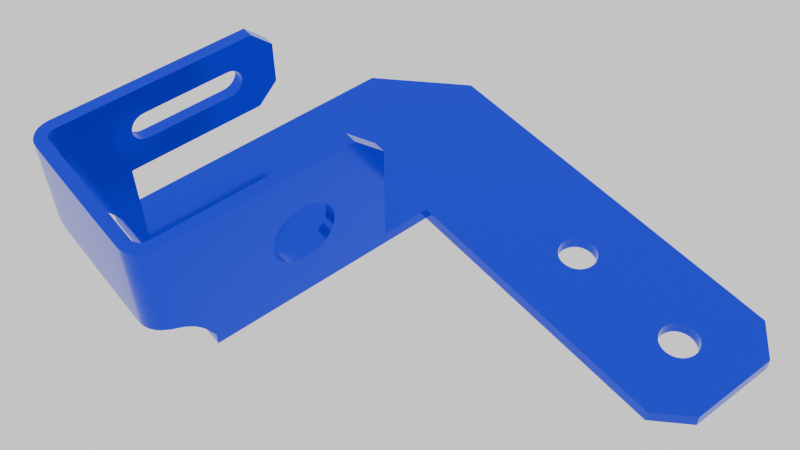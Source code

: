 # Source: cad_1_lowPoly_2.blend  (saved by Blender 4.5.87; exported with 4.5.12 LTS)
import bpy
from mathutils import Matrix  # noqa: F401  (used for matrix-valued properties, if any)

bpy.ops.wm.read_factory_settings(use_empty=True)
scene = bpy.context.scene
scene.name = 'Scene'

# ---- collections
col_collection = bpy.data.collections.new('Collection'); scene.collection.children.link(col_collection)

# ---- materials (node trees are filled in below, after node groups)
mat_material = bpy.data.materials.new('Material')

# ---- material node trees
mat_material.use_nodes = True; mat_material.node_tree.nodes.clear()
_N = mat_material.node_tree.nodes; _L = mat_material.node_tree.links
n0 = _N.new('ShaderNodeBsdfPrincipled'); n0.name = 'Principled BSDF'; n0.location = (-211, 152)
n0.inputs[0].default_value = (0.01376, 0.03196, 0.8001, 1.0)
n0.inputs[1].default_value = 0.9636
n0.inputs[2].default_value = 0.1364
n1 = _N.new('ShaderNodeOutputMaterial'); n1.name = 'Material Output'; n1.location = (189, 152)
_L.new(n0.outputs[0], n1.inputs[0])
n1.is_active_output = True

# ---- world
world_world = bpy.data.worlds.new('World'); scene.world = world_world
world_world.use_nodes = True; world_world.node_tree.nodes.clear()
_N = world_world.node_tree.nodes; _L = world_world.node_tree.links
n0 = _N.new('ShaderNodeOutputWorld'); n0.name = 'World Output'; n0.location = (200, 100)
n1 = _N.new('ShaderNodeBackground'); n1.name = 'Background'; n1.location = (-200, 100)
n1.inputs[0].default_value = (0.9573, 0.9573, 0.9573, 1.0)
_L.new(n1.outputs[0], n0.inputs[0])
n0.is_active_output = True
world_world.color = (0.05088, 0.05088, 0.05088)
world_world.sun_shadow_jitter_overblur = 0.0

# ---- cameras
cam_camera = bpy.data.cameras.new('Camera')
cam_camera.ortho_scale = 7.314

# ---- meshes
me_plane_004 = bpy.data.meshes.new('Plane.004')
me_plane_004.from_pydata([(73.0, -20.0, 5.006), (73.0, -55.0, 61.0), (73.0, -32.0, 61.0), (73.0, -108.0, 61.0), (73.0, -108.0, 20.42), (73.0, -101.1, 15.91), (73.0, -105.8, 19.49), (73.0, -94.5, 5.006), (73.0, -94.5, 5.006), (73.0, -97.51, 11.25), (73.0, -108.0, 41.53), (72.93, -108.0, 31.68), (73.0, -32.0, 5.006), (73.0, -108.0, 51.24), (73.0, -32.0, 41.53), (72.93, -32.0, 31.68), (73.0, -32.0, 51.09), (73.0, -20.0, 41.53), (72.93, -20.0, 31.68), (73.0, -20.0, 49.0), (73.0, -42.0, 31.0), (73.0, -42.44, 34.36), (73.0, -43.74, 37.5), (73.0, -45.81, 40.19), (73.0, -48.5, 42.26), (73.0, -51.64, 43.56), (73.0, -55.0, 44.0), (73.0, -58.36, 43.56), (73.0, -61.5, 42.26), (73.0, -64.19, 40.19), (73.0, -66.26, 37.5), (73.0, -67.56, 34.36), (73.0, -68.0, 31.0), (73.0, -67.56, 27.64), (73.0, -66.26, 24.5), (73.0, -64.19, 21.81), (73.0, -61.5, 19.74), (73.0, -58.36, 18.44), (73.0, -55.0, 18.0), (73.0, -51.64, 18.44), (73.0, -48.5, 19.74), (73.0, -45.81, 21.81), (73.0, -43.74, 24.5), (73.0, -42.44, 27.64), (73.0, -55.0, 51.24), (73.0, -55.0, 5.006), (68.0, -20.0, 5.0), (68.0, -55.0, 61.0), (68.0, -32.0, 61.0), (68.04, -107.3, 61.0), (68.03, -107.4, 20.4), (68.0, -101.1, 15.91), (68.0, -105.8, 19.49), (68.0, -94.5, 5.007), (68.0, -94.5, 5.006), (68.0, -97.51, 11.25), (68.04, -107.4, 41.54), (67.96, -107.4, 31.68), (68.0, -32.0, 5.004), (68.04, -107.3, 51.24), (68.0, -32.0, 41.54), (67.93, -32.01, 31.69), (68.0, -32.0, 51.09), (68.0, -20.0, 41.55), (67.93, -20.0, 31.69), (68.0, -20.0, 49.0), (68.0, -42.03, 31.01), (68.0, -42.46, 34.38), (68.0, -43.74, 37.5), (68.0, -45.81, 40.19), (68.0, -48.5, 42.26), (68.0, -51.64, 43.56), (68.0, -55.0, 44.0), (68.0, -58.36, 43.56), (68.0, -61.5, 42.26), (68.0, -64.19, 40.19), (68.0, -66.26, 37.5), (68.0, -67.55, 34.36), (68.0, -67.99, 31.0), (68.0, -67.55, 27.64), (68.0, -66.26, 24.5), (68.0, -64.19, 21.81), (68.0, -61.5, 19.74), (68.0, -58.36, 18.44), (68.0, -55.0, 18.0), (68.0, -51.64, 18.44), (68.0, -48.5, 19.74), (68.0, -45.81, 21.81), (68.0, -43.76, 24.49), (68.0, -42.47, 27.63), (68.0, -55.0, 51.24), (68.0, -55.0, 5.011), (73.0, 0.0, 0.0), (188.0, 0.0, 0.0), (200.0, 12.0, 0.0), (188.0, 60.0, 0.0), (200.0, 48.0, 0.0), (175.0, 37.5, 0.0), (173.1, 37.24, 0.0), (171.2, 36.5, 0.0), (169.7, 35.3, 0.0), (168.5, 33.75, 0.0), (167.8, 31.94, 0.0), (167.5, 30.0, 0.0), (167.8, 28.06, 0.0), (168.5, 26.25, 0.0), (169.7, 24.7, 0.0), (171.2, 23.5, 0.0), (173.1, 22.76, 0.0), (175.0, 22.5, 0.0), (176.9, 22.76, 0.0), (178.8, 23.5, 0.0), (180.3, 24.7, 0.0), (181.5, 26.25, 0.0), (182.2, 28.06, 0.0), (182.5, 30.0, 0.0), (182.2, 31.94, 0.0), (181.5, 33.75, 0.0), (180.3, 35.3, 0.0), (178.8, 36.5, 0.0), (176.9, 37.24, 0.0), (125.0, 37.5, 0.0), (123.1, 37.24, 0.0), (121.2, 36.5, 0.0), (119.7, 35.3, 0.0), (118.5, 33.75, 0.0), (117.8, 31.94, 0.0), (117.5, 30.0, 0.0), (117.8, 28.06, 0.0), (118.5, 26.25, 0.0), (119.7, 24.7, 0.0), (121.2, 23.5, 0.0), (123.1, 22.76, 0.0), (125.0, 22.5, 0.0), (126.9, 22.76, 0.0), (128.8, 23.5, 0.0), (130.3, 24.7, 0.0), (131.5, 26.25, 0.0), (132.2, 28.06, 0.0), (132.5, 30.0, 0.0), (132.2, 31.94, 0.0), (131.5, 33.75, 0.0), (130.3, 35.3, 0.0), (128.8, 36.5, 0.0), (126.9, 37.24, 0.0), (30.0, 60.0, 0.0), (0.0, 30.0, 0.0), (0.0, 0.0, 0.0), (73.0, -20.0, 0.0), (0.0, -85.06, 0.0), (175.0, 60.0, 0.0), (175.0, 0.0, 0.0), (124.0, 0.0, 0.0), (125.0, 60.0, 0.0), (150.0, 60.0, 0.0), (98.5, 60.0, 0.0), (98.5, 0.0, 0.0), (149.5, 0.0, 0.0), (98.5, 30.0, 0.0), (73.0, -94.5, 0.0), (0.0, -94.5, 0.0), (73.0, -32.0, 0.0), (5.0, -94.5, 0.0), (73.0, -55.0, 0.0), (0.0, -32.0, 0.0), (73.0, 0.0, 5.0), (188.0, 0.0, 5.0), (200.0, 12.0, 5.0), (188.0, 60.0, 5.0), (200.0, 48.0, 5.0), (175.0, 37.5, 5.0), (173.1, 37.24, 5.0), (171.2, 36.5, 5.0), (169.7, 35.3, 5.0), (168.5, 33.75, 5.0), (167.8, 31.94, 5.0), (167.5, 30.0, 5.0), (167.8, 28.06, 5.0), (168.5, 26.25, 5.0), (169.7, 24.7, 5.0), (171.2, 23.5, 5.0), (173.1, 22.76, 5.0), (175.0, 22.5, 5.0), (176.9, 22.76, 5.0), (178.8, 23.5, 5.0), (180.3, 24.7, 5.0), (181.5, 26.25, 5.0), (182.2, 28.06, 5.0), (182.5, 30.0, 5.0), (182.2, 31.94, 5.0), (181.5, 33.75, 5.0), (180.3, 35.3, 5.0), (178.8, 36.5, 5.0), (176.9, 37.24, 5.0), (125.0, 37.5, 5.0), (123.1, 37.24, 5.0), (121.2, 36.5, 5.0), (119.7, 35.3, 5.0), (118.5, 33.75, 5.0), (117.8, 31.94, 5.0), (117.5, 30.0, 5.0), (117.8, 28.06, 5.0), (118.5, 26.25, 5.0), (119.7, 24.7, 5.0), (121.2, 23.5, 5.0), (123.1, 22.76, 5.0), (125.0, 22.5, 5.0), (126.9, 22.76, 5.0), (128.8, 23.5, 5.0), (130.3, 24.7, 5.0), (131.5, 26.25, 5.0), (132.2, 28.06, 5.0), (132.5, 30.0, 5.0), (132.2, 31.94, 5.0), (131.5, 33.75, 5.0), (130.3, 35.3, 5.0), (128.8, 36.5, 5.0), (126.9, 37.24, 5.0), (30.0, 60.0, 5.0), (0.0, 30.0, 5.0), (0.0, 0.0, 5.0), (0.0, -85.06, 5.0), (175.0, 60.0, 5.0), (175.0, 0.0, 5.0), (124.0, 0.0, 5.0), (125.0, 60.0, 5.0), (150.0, 60.0, 5.0), (98.5, 60.0, 5.0), (98.5, 0.0, 5.0), (149.5, 0.0, 5.0), (98.5, 30.0, 5.0), (0.0, -94.5, 5.0), (0.0, -32.0, 5.0), (9.0, -116.6, 61.0), (6.671, -116.3, 61.0), (4.5, -115.4, 61.0), (2.636, -113.9, 61.0), (1.206, -112.1, 61.0), (0.3067, -109.9, 61.0), (0.0, -107.6, 61.0), (64.0, -117.0, 61.0), (66.33, -116.7, 61.0), (68.5, -115.8, 61.0), (70.36, -114.4, 61.0), (71.79, -112.5, 61.0), (72.69, -110.3, 61.0), (0.0, -107.6, 20.24), (0.3067, -109.9, 21.21), (1.206, -112.1, 21.85), (0.8342, -111.2, 21.73), (2.636, -113.9, 22.1), (4.5, -115.4, 22.29), (6.671, -116.3, 22.4), (9.0, -116.6, 22.44), (64.0, -117.0, 22.5), (66.33, -116.7, 22.46), (68.5, -115.8, 22.34), (70.36, -114.4, 22.15), (71.79, -112.5, 21.91), (72.34, -111.2, 21.73), (72.69, -110.3, 21.38), (72.69, -110.3, 31.68), (71.79, -112.5, 31.68), (71.79, -112.5, 41.45), (71.79, -112.5, 51.23), (70.36, -114.4, 31.86), (70.36, -114.4, 41.58), (70.36, -114.4, 51.29), (68.5, -115.8, 32.01), (68.5, -115.8, 41.67), (68.5, -115.8, 51.34), (66.33, -116.7, 32.09), (66.33, -116.7, 41.73), (66.33, -116.7, 51.36), (64.0, -117.0, 32.12), (64.0, -117.0, 41.75), (64.0, -117.0, 51.38), (9.0, -116.6, 32.08), (9.0, -116.6, 41.72), (9.0, -116.6, 51.36), (6.671, -116.3, 32.05), (6.671, -116.3, 41.7), (6.671, -116.3, 51.35), (4.5, -115.4, 31.96), (4.5, -115.4, 41.64), (4.5, -115.4, 51.32), (2.636, -113.9, 31.82), (2.636, -113.9, 41.55), (2.636, -113.9, 51.27), (1.206, -112.1, 31.64), (1.206, -112.1, 41.43), (1.206, -112.1, 51.21), (72.69, -110.3, 41.49), (72.69, -110.3, 51.23), (0.3067, -109.9, 31.53), (0.0, -107.6, 31.42), (0.0, -107.6, 41.21), (0.3067, -109.9, 41.32), (0.0, -107.6, 51.09), (0.3067, -109.9, 51.15), (0.0, -107.6, 26.0), (9.346, -111.6, 61.0), (7.965, -111.4, 61.0), (7.0, -111.0, 61.0), (6.172, -110.4, 61.0), (5.536, -109.6, 61.0), (5.136, -108.6, 61.0), (4.957, -106.9, 61.0), (63.69, -112.0, 61.0), (65.04, -111.9, 61.0), (66.0, -111.5, 61.0), (66.83, -110.8, 61.0), (67.46, -110.0, 61.0), (67.86, -109.0, 61.0), (4.957, -106.9, 20.24), (5.175, -108.8, 21.21), (5.559, -109.6, 21.85), (5.454, -109.3, 21.73), (6.199, -110.4, 22.1), (7.023, -111.1, 22.29), (7.978, -111.4, 22.4), (9.348, -111.6, 22.44), (63.69, -112.0, 22.5), (65.02, -111.9, 22.46), (65.98, -111.5, 22.34), (66.8, -110.9, 22.15), (67.44, -110.0, 21.91), (67.72, -109.3, 21.73), (67.81, -109.2, 21.37), (67.85, -109.1, 31.68), (67.46, -110.0, 31.68), (67.46, -110.0, 41.45), (67.46, -110.0, 51.23), (66.83, -110.8, 31.86), (66.83, -110.8, 41.58), (66.83, -110.8, 51.29), (66.0, -111.5, 32.01), (66.0, -111.5, 41.67), (66.0, -111.5, 51.34), (65.04, -111.9, 32.09), (65.04, -111.9, 41.73), (65.04, -111.9, 51.36), (63.69, -112.0, 32.12), (63.69, -112.0, 41.75), (63.69, -112.0, 51.38), (9.346, -111.6, 32.08), (9.346, -111.6, 41.72), (9.346, -111.6, 51.36), (7.965, -111.4, 32.05), (7.965, -111.4, 41.7), (7.965, -111.4, 51.35), (7.0, -111.0, 31.96), (7.0, -111.0, 41.64), (7.0, -111.0, 51.32), (6.172, -110.4, 31.82), (6.172, -110.4, 41.55), (6.172, -110.4, 51.27), (5.536, -109.6, 31.64), (5.536, -109.6, 41.43), (5.536, -109.6, 51.21), (67.86, -109.1, 41.5), (67.86, -109.0, 51.23), (5.136, -108.6, 31.53), (4.957, -106.9, 31.42), (4.957, -106.9, 41.21), (5.136, -108.6, 41.32), (4.957, -106.9, 51.09), (5.136, -108.6, 51.15), (4.957, -106.9, 26.0), (0.0, -51.7, 61.0), (0.0, -107.6, 61.0), (0.0, -107.6, 20.24), (0.0, -101.1, 15.91), (0.0, -105.8, 19.49), (0.0, -94.5, 0.0), (0.0, -97.51, 11.25), (0.0, -85.06, 51.09), (0.0, -107.6, 31.42), (0.0, -107.6, 41.21), (0.0, -107.6, 51.09), (-2.623e-07, -49.25, 37.5), (2.623e-07, -51.7, 49.5), (0.0, -51.7, 51.09), (0.0, -28.48, 51.09), (0.0, -28.48, 41.21), (0.0, -28.48, 31.42), (0.0, -20.0, 51.09), (0.0, -28.49, 61.0), (0.0, -20.0, 41.21), (0.0, -107.6, 26.0), (-2.623e-07, -58.0, 37.5), (0.0, -28.48, 26.0), (0.0, -20.0, 52.51), (0.0, -20.0, 34.48), (0.0, -34.5, 43.5), (6.788e-08, -34.7, 45.05), (1.311e-07, -35.3, 46.5), (1.855e-07, -36.26, 47.74), (2.271e-07, -37.5, 48.7), (2.533e-07, -38.95, 49.3), (2.623e-07, -40.5, 49.5), (0.0, -93.61, 26.0), (0.0, -66.75, 26.0), (0.0, -58.0, 26.0), (0.0, -49.25, 26.0), (0.0, -93.61, 61.0), (0.0, -66.75, 61.0), (-2.623e-07, -40.5, 37.5), (-2.533e-07, -38.95, 37.7), (-2.271e-07, -37.5, 38.3), (-1.855e-07, -36.26, 39.26), (-1.311e-07, -35.3, 40.5), (-6.788e-08, -34.7, 41.95), (0.0, -58.0, 61.0), (0.0, -93.61, 41.21), (0.0, -93.61, 31.42), (0.0, -93.61, 51.09), (0.0, -58.0, 51.09), (0.0, -66.75, 51.09), (2.623e-07, -75.5, 49.5), (2.533e-07, -77.05, 49.3), (2.271e-07, -78.5, 48.7), (1.855e-07, -79.74, 47.74), (1.311e-07, -80.7, 46.5), (6.788e-08, -81.3, 45.05), (0.0, -81.5, 43.5), (-6.788e-08, -81.3, 41.95), (-1.311e-07, -80.7, 40.5), (-1.855e-07, -79.74, 39.26), (-2.271e-07, -78.5, 38.3), (-2.533e-07, -77.05, 37.7), (-2.623e-07, -75.5, 37.5), (0.0, -66.75, 31.42), (0.0, -49.25, 31.42), (0.0, -58.0, 31.42), (2.623e-07, -66.75, 49.5), (-2.623e-07, -66.75, 37.5), (0.0, -85.06, 61.0), (8.012e-08, -85.06, 48.28), (0.0, -85.06, 31.42), (-9.674e-08, -85.06, 35.51), (-4.162e-08, -85.06, 41.66), (0.0, -85.06, 26.0), (5.0, -85.06, 5.0), (5.0, -51.7, 61.0), (5.0, -101.1, 15.91), (5.0, -105.8, 19.49), (5.0, -93.61, 5.0), (5.0, -97.51, 11.25), (5.0, -85.06, 51.09), (5.0, -49.25, 37.5), (5.0, -51.7, 49.5), (5.0, -51.7, 51.09), (5.0, -28.48, 51.09), (5.0, -28.48, 41.21), (5.0, -28.48, 31.42), (5.0, -20.0, 51.09), (5.0, -28.49, 61.0), (5.0, -20.0, 41.21), (68.0, -94.5, 0.0), (5.0, -58.0, 37.5), (5.0, -28.48, 26.0), (5.0, -20.0, 52.51), (5.0, -20.0, 34.48), (5.0, -34.5, 43.5), (5.0, -34.7, 45.05), (5.0, -35.3, 46.5), (5.0, -36.26, 47.74), (5.0, -37.5, 48.7), (5.0, -38.95, 49.3), (5.0, -40.5, 49.5), (5.0, -93.61, 26.0), (5.0, -66.75, 26.0), (5.0, -58.0, 26.0), (5.0, -49.25, 26.0), (5.0, -93.61, 61.0), (5.0, -66.75, 61.0), (5.0, -40.5, 37.5), (5.0, -38.95, 37.7), (5.0, -37.5, 38.3), (5.0, -36.26, 39.26), (5.0, -35.3, 40.5), (5.0, -34.7, 41.95), (5.0, -58.0, 61.0), (5.0, -93.61, 41.21), (5.0, -93.61, 31.42), (5.0, -93.61, 51.09), (5.0, -58.0, 51.09), (5.0, -66.75, 51.09), (5.0, -75.5, 49.5), (5.0, -77.05, 49.3), (5.0, -78.5, 48.7), (5.0, -79.74, 47.74), (5.0, -80.7, 46.5), (5.0, -81.3, 45.05), (5.0, -81.5, 43.5), (5.0, -81.3, 41.95), (5.0, -80.7, 40.5), (5.0, -79.74, 39.26), (5.0, -78.5, 38.3), (5.0, -77.05, 37.7), (5.0, -75.5, 37.5), (5.0, -66.75, 31.42), (5.0, -49.25, 31.42), (5.0, -58.0, 31.42), (5.0, -66.75, 49.5), (5.0, -66.75, 37.5), (5.0, -85.06, 61.0), (5.0, -85.06, 48.28), (5.0, -85.06, 31.42), (5.0, -85.06, 35.51), (5.0, -85.06, 41.66), (5.0, -85.06, 26.0), (0.0, -20.0, 5.0), (0.0, -20.0, 0.0), (68.0, 0.0, 5.0), (73.0, -19.53, 0.0), (0.0, -19.53, 0.0), (0.0, -19.53, 5.0), (73.0, -19.53, 5.005), (68.0, -19.53, 5.0), (73.0, -32.0, 6.812), (73.0, -20.0, 6.812), (68.0, -32.0, 6.811), (68.0, -20.0, 6.807), (0.0, -55.0, 0.0), (0.0, -55.0, 5.0), (0.0, -84.5, 5.0), (5.0, -55.0, 5.001), (5.0, -32.0, 5.0), (5.0, -20.0, 5.0), (5.0, -19.53, 5.0), (68.0, -85.06, 5.009), (73.0, -85.06, 5.006), (73.0, -85.06, 0.0), (0.0, -84.5, 0.0), (5.0, -84.5, 5.0), (68.0, -84.5, 5.009), (73.0, -84.5, 5.006), (73.0, -84.5, 0.0), (0.0, -84.8, 31.42), (0.0, -84.8, 26.0), (5.0, -84.8, 31.42), (5.0, -84.8, 26.0), (0.0, -0.8872, 0.0), (0.0, -0.8872, 5.0), (73.0, -0.8872, 0.0), (73.0, -0.8872, 5.0), (68.0, -0.8872, 5.0), (0.2271, -0.8872, 5.0), (31.79, 59.22, 0.0), (73.67, 0.0, 0.0), (31.79, 59.22, 5.0), (73.67, 0.0, 5.0)], [(162, 160), (83, 532)], [(26, 44, 13, 10, 31, 30, 29, 28, 27), (16, 2, 1, 44), (13, 44, 1, 3), (16, 14, 17, 19), (14, 15, 18, 17), (522, 18, 15, 521), (31, 10, 11, 4, 34, 33, 32), (8, 7, 36, 35, 34, 4, 6, 5, 9), (7, 533, 538, 45, 38, 37, 36), (20, 15, 14, 21), (23, 16, 44, 26, 25, 24), (38, 45, 12, 42, 41, 40, 39), (16, 19, 2), (42, 12, 521, 15, 20, 43), (21, 14, 16, 23, 22), (72, 73, 74, 75, 76, 77, 56, 59, 90), (62, 90, 47, 48), (59, 49, 47, 90), (62, 65, 63, 60), (60, 63, 64, 61), (524, 523, 61, 64), (77, 78, 79, 80, 50, 57, 56), (54, 55, 51, 52, 50, 80, 81, 82, 53), (53, 82, 83, 84, 91, 537, 532), (66, 67, 60, 61), (69, 70, 71, 72, 90, 62), (84, 85, 86, 87, 88, 58, 91), (62, 48, 65), (88, 89, 66, 61, 523, 58), (67, 68, 69, 62, 60), (7, 8, 54, 53), (6, 4, 50, 52), (5, 6, 52, 51), (9, 5, 51, 55), (8, 9, 55, 54), (1, 2, 48, 47), (17, 18, 64, 63), (19, 17, 63, 65), (522, 0, 46, 524), (20, 21, 67, 66), (21, 22, 68, 67), (22, 23, 69, 68), (23, 24, 70, 69), (24, 25, 71, 70), (25, 26, 72, 71), (26, 27, 73, 72), (27, 28, 74, 73), (28, 29, 75, 74), (29, 30, 76, 75), (30, 31, 77, 76), (31, 32, 78, 77), (32, 33, 79, 78), (33, 34, 80, 79), (34, 35, 81, 80), (35, 36, 82, 81), (36, 37, 83, 82), (37, 38, 84, 83), (38, 39, 85, 84), (39, 40, 86, 85), (40, 41, 87, 86), (41, 42, 88, 87), (42, 43, 89, 88), (43, 20, 66, 89), (3, 1, 47, 49), (2, 19, 65, 48), (146, 145, 92, 147), (145, 155, 158, 550), (155, 153, 121, 122, 123, 124, 125), (158, 155, 125, 126, 127), (156, 158, 127, 128, 129, 130), (156, 130, 131, 132, 133, 152), (152, 133, 134, 135, 136, 157), (106, 136, 137, 105), (105, 137, 138, 104), (104, 138, 139, 103), (103, 139, 140, 102), (102, 140, 141, 101), (101, 141, 142, 100), (142, 154, 100), (154, 142, 143, 144, 121, 153), (150, 97, 98, 99, 100, 154), (107, 157, 136, 106), (157, 107, 108, 109, 151), (151, 109, 110, 111, 93), (113, 114, 94, 93, 111, 112), (115, 116, 96, 94, 114), (118, 119, 95, 96, 116, 117), (120, 97, 150, 95, 119), (551, 550, 158, 156), (517, 514, 513, 518), (529, 232, 526, 528), (148, 161, 164, 514), (219, 220, 515), (218, 552, 230, 227), (227, 198, 197, 196, 195, 194, 225), (230, 200, 199, 198, 227), (228, 203, 202, 201, 200, 230), (228, 224, 206, 205, 204, 203), (224, 229, 209, 208, 207, 206), (179, 178, 210, 209), (178, 177, 211, 210), (177, 176, 212, 211), (176, 175, 213, 212), (175, 174, 214, 213), (174, 173, 215, 214), (215, 173, 226), (226, 225, 194, 217, 216, 215), (222, 226, 173, 172, 171, 170), (180, 179, 209, 229), (229, 223, 182, 181, 180), (223, 166, 184, 183, 182), (186, 185, 184, 166, 167, 187), (188, 187, 167, 169, 189), (191, 190, 189, 169, 168, 192), (193, 192, 168, 222, 170), (553, 228, 230, 552), (530, 513, 232, 529), (231, 221, 149, 374), (546, 92, 165, 547), (146, 147, 220, 219), (145, 146, 219, 218), (155, 145, 218, 227), (153, 155, 227, 225), (122, 121, 194, 195), (123, 122, 195, 196), (124, 123, 196, 197), (125, 124, 197, 198), (126, 125, 198, 199), (127, 126, 199, 200), (128, 127, 200, 201), (129, 128, 201, 202), (130, 129, 202, 203), (156, 152, 224, 228), (131, 130, 203, 204), (132, 131, 204, 205), (133, 132, 205, 206), (152, 157, 229, 224), (134, 133, 206, 207), (135, 134, 207, 208), (136, 135, 208, 209), (106, 105, 178, 179), (137, 136, 209, 210), (105, 104, 177, 178), (138, 137, 210, 211), (104, 103, 176, 177), (139, 138, 211, 212), (103, 102, 175, 176), (140, 139, 212, 213), (102, 101, 174, 175), (141, 140, 213, 214), (101, 100, 173, 174), (142, 141, 214, 215), (154, 153, 225, 226), (143, 142, 215, 216), (144, 143, 216, 217), (121, 144, 217, 194), (150, 154, 226, 222), (98, 97, 170, 171), (99, 98, 171, 172), (100, 99, 172, 173), (107, 106, 179, 180), (157, 151, 223, 229), (108, 107, 180, 181), (109, 108, 181, 182), (151, 93, 166, 223), (110, 109, 182, 183), (111, 110, 183, 184), (113, 112, 185, 186), (114, 113, 186, 187), (93, 94, 167, 166), (112, 111, 184, 185), (115, 114, 187, 188), (116, 115, 188, 189), (94, 96, 169, 167), (118, 117, 190, 191), (119, 118, 191, 192), (96, 95, 168, 169), (117, 116, 189, 190), (120, 119, 192, 193), (97, 120, 193, 170), (95, 150, 222, 168), (551, 156, 228, 553), (161, 148, 0, 12), (539, 163, 45, 538), (164, 525, 526, 232), (163, 161, 12, 45), (535, 149, 221, 527), (514, 164, 232, 513), (549, 220, 545), (46, 520, 531, 530), (161, 163, 525, 164), (238, 239, 298, 299), (237, 238, 299, 291), (289, 248, 250, 286), (285, 235, 236, 288), (282, 234, 235, 285), (279, 233, 234, 282), (276, 240, 233, 279), (273, 241, 240, 276), (270, 242, 241, 273), (267, 243, 242, 270), (264, 244, 243, 267), (260, 261, 262, 258, 259), (4, 11, 261, 260), (277, 278, 281, 280), (253, 277, 280, 252), (275, 276, 279, 278), (274, 275, 278, 277), (254, 274, 277, 253), (272, 273, 276, 275), (271, 272, 275, 274), (255, 271, 274, 254), (269, 270, 273, 272), (268, 269, 272, 271), (256, 268, 271, 255), (266, 267, 270, 269), (265, 266, 269, 268), (257, 265, 268, 256), (263, 264, 267, 266), (262, 263, 266, 265), (258, 262, 265, 257), (278, 279, 282, 281), (252, 280, 283, 251), (280, 281, 284, 283), (281, 282, 285, 284), (251, 283, 286, 250), (283, 284, 287, 286), (284, 285, 288, 287), (237, 291, 288, 236), (291, 290, 287, 288), (290, 289, 286, 287), (262, 261, 292, 263), (261, 11, 10, 292), (292, 10, 13, 293), (263, 292, 293, 264), (264, 293, 245, 244), (293, 13, 3, 245), (289, 294, 247, 249, 248), (294, 295, 300, 246, 247), (297, 296, 295, 294), (290, 297, 294, 289), (299, 298, 296, 297), (291, 299, 297, 290), (306, 367, 366, 307), (305, 359, 367, 306), (357, 354, 318, 316), (353, 356, 304, 303), (350, 353, 303, 302), (347, 350, 302, 301), (344, 347, 301, 308), (341, 344, 308, 309), (338, 341, 309, 310), (335, 338, 310, 311), (332, 335, 311, 312), (328, 327, 326, 330, 329), (50, 328, 329, 57), (345, 348, 349, 346), (321, 320, 348, 345), (343, 346, 347, 344), (342, 345, 346, 343), (322, 321, 345, 342), (340, 343, 344, 341), (339, 342, 343, 340), (323, 322, 342, 339), (337, 340, 341, 338), (336, 339, 340, 337), (324, 323, 339, 336), (334, 337, 338, 335), (333, 336, 337, 334), (325, 324, 336, 333), (331, 334, 335, 332), (330, 333, 334, 331), (326, 325, 333, 330), (346, 349, 350, 347), (320, 319, 351, 348), (348, 351, 352, 349), (349, 352, 353, 350), (319, 318, 354, 351), (351, 354, 355, 352), (352, 355, 356, 353), (305, 304, 356, 359), (359, 356, 355, 358), (358, 355, 354, 357), (330, 331, 360, 329), (329, 360, 56, 57), (360, 361, 59, 56), (331, 332, 361, 360), (332, 312, 313, 361), (361, 313, 49, 59), (357, 316, 317, 315, 362), (362, 315, 314, 368, 363), (365, 362, 363, 364), (358, 357, 362, 365), (367, 365, 364, 366), (359, 358, 365, 367), (239, 238, 306, 307), (247, 246, 314, 315), (238, 237, 305, 306), (249, 247, 315, 317), (248, 249, 317, 316), (237, 236, 304, 305), (250, 248, 316, 318), (251, 250, 318, 319), (236, 235, 303, 304), (252, 251, 319, 320), (235, 234, 302, 303), (253, 252, 320, 321), (234, 233, 301, 302), (254, 253, 321, 322), (233, 240, 308, 301), (255, 254, 322, 323), (240, 241, 309, 308), (256, 255, 323, 324), (241, 242, 310, 309), (257, 256, 324, 325), (242, 243, 311, 310), (258, 257, 325, 326), (243, 244, 312, 311), (260, 259, 327, 328), (244, 245, 313, 312), (259, 258, 326, 327), (4, 260, 328, 50), (245, 3, 49, 313), (314, 446, 445, 448, 447, 471, 368), (231, 375, 372, 373, 371, 389, 401), (405, 416, 379, 370), (380, 407, 408, 409, 385, 433), (440, 441, 426, 427, 428), (440, 439, 415), (376, 438, 416), (437, 376, 416, 405), (231, 401, 442, 221), (384, 385, 409, 410, 411), (383, 396, 397), (541, 540, 432, 402), (411, 412, 394, 395, 396, 383, 384), (384, 383, 386, 388), (369, 387, 383, 382), (404, 433, 385, 391), (386, 383, 387, 392), (384, 388, 393, 391, 385), (380, 433, 434, 390), (390, 434, 432, 436), (378, 379, 416, 414), (377, 378, 414, 415), (415, 414, 441, 440), (423, 424, 425, 426, 441, 438), (376, 418, 435, 419), (428, 429, 430, 431, 436, 432, 540, 439, 440), (369, 382, 417, 413), (413, 417, 418, 406), (406, 418, 376, 437), (403, 434, 433, 404), (402, 432, 434, 403), (415, 439, 442, 401), (377, 415, 401, 389), (438, 441, 414, 416), (382, 381, 435, 418, 417), (475, 307, 366, 486), (450, 503, 455, 479, 478, 477), (510, 498, 497, 496, 511), (510, 485, 509), (449, 486, 508), (507, 475, 486, 449), (447, 443, 512, 471), (454, 481, 480, 479, 455), (453, 452, 451, 470), (543, 472, 502, 542), (481, 454, 453, 466, 465, 464, 482), (454, 458, 456, 453), (444, 452, 453, 457), (474, 461, 455, 503), (456, 462, 457, 453), (454, 455, 461, 463, 458), (450, 460, 504, 503), (460, 506, 502, 504), (364, 484, 486, 366), (363, 485, 484, 364), (485, 510, 511, 484), (493, 508, 511, 496, 495, 494), (489, 505, 488, 449), (498, 510, 509, 542, 502, 506, 501, 500, 499), (444, 483, 487, 452), (483, 476, 488, 487), (476, 507, 449, 488), (473, 474, 503, 504), (472, 473, 504, 502), (485, 471, 512, 509), (363, 368, 471, 485), (508, 486, 484, 511), (452, 487, 488, 505, 451), (162, 447, 231, 374), (375, 231, 447, 448), (372, 375, 448, 445), (373, 372, 445, 446), (405, 370, 307, 475), (406, 437, 507, 476), (447, 162, 459, 54), (390, 436, 506, 460), (407, 380, 450, 477), (381, 400, 470, 451), (380, 390, 460, 450), (387, 369, 444, 457), (388, 386, 456, 458), (7, 53, 459, 159), (373, 446, 314, 371), (386, 392, 462, 456), (391, 393, 463, 461), (392, 387, 457, 462), (393, 388, 458, 463), (395, 394, 464, 465), (396, 395, 465, 466), (397, 396, 466, 467), (398, 397, 467, 468), (399, 398, 468, 469), (400, 399, 469, 470), (437, 405, 475, 507), (413, 406, 476, 483), (369, 413, 483, 444), (408, 407, 477, 478), (409, 408, 478, 479), (410, 409, 479, 480), (411, 410, 480, 481), (412, 411, 481, 482), (394, 412, 482, 464), (420, 419, 489, 490), (421, 420, 490, 491), (422, 421, 491, 492), (423, 422, 492, 493), (424, 423, 493, 494), (425, 424, 494, 495), (426, 425, 495, 496), (427, 426, 496, 497), (428, 427, 497, 498), (429, 428, 498, 499), (430, 429, 499, 500), (431, 430, 500, 501), (436, 431, 501, 506), (419, 435, 505, 489), (404, 391, 461, 474), (403, 404, 474, 473), (402, 403, 473, 472), (541, 402, 472, 543), (221, 442, 512, 443), (435, 381, 451, 505), (517, 516, 148, 514), (547, 165, 515, 548), (218, 219, 515, 165), (0, 519, 520, 46), (544, 546, 516, 517), (530, 531, 518, 513), (148, 516, 519, 0), (544, 517, 518, 545), (18, 522, 524, 64), (46, 58, 523, 524), (0, 522, 521, 12), (548, 515, 220, 549), (46, 530, 529, 58), (58, 529, 528, 91), (527, 536, 528, 526), (447, 54, 532, 443), (536, 443, 532, 537), (159, 534, 533, 7), (535, 525, 163, 539), (159, 459, 162), (162, 374, 149, 534, 159), (149, 535, 539, 534), (528, 536, 537, 91), (221, 443, 536, 527), (525, 535, 527, 526), (534, 539, 538, 533), (442, 541, 543, 512), (512, 543, 542, 509), (442, 439, 540, 541), (423, 438, 376, 422), (422, 376, 421), (421, 376, 420), (420, 376, 419), (493, 492, 449, 508), (492, 491, 449), (491, 490, 449), (490, 489, 449), (453, 468, 467), (466, 453, 467), (468, 453, 469), (469, 453, 470), (383, 398, 399), (398, 383, 397), (383, 399, 400), (382, 383, 400, 381), (520, 548, 549, 531), (147, 544, 545, 220), (147, 92, 546, 544), (519, 547, 548, 520), (531, 549, 545, 518), (516, 546, 547, 519), (92, 551, 553, 165), (165, 553, 552, 218), (92, 145, 550, 551)])
_uv = me_plane_004.uv_layers.new(name='UVMap')
_uv.uv.foreach_set('vector', [0.0, 0.0, 0.0, 0.0, 0.0, 0.0, 0.0, 0.0, 0.0, 0.0, 0.0, 0.0, 0.0, 0.0, 0.0, 0.0, 0.0, 0.0, 0.0, 0.0, 0.0, 0.0, 0.0, 0.0, 0.0, 0.0, 0.0, 0.0, 0.0, 0.0, 0.0, 0.0, 0.0, 0.0, 0.0, 0.0, 0.0, 0.0, 0.0, 0.0, 0.0, 0.0, 0.0, 0.0, 0.0, 0.0, 0.0, 0.0, 0.0, 0.0, 0.0, 0.0, 0.0, 0.0, 0.0, 0.0, 0.0, 0.0, 0.0, 0.0, 0.0, 0.0, 0.0, 0.0, 0.0, 0.0, 0.0, 0.0, 0.0, 0.0, 0.0, 0.0, 0.0, 0.0, 0.0, 0.0, 0.0, 0.0, 0.0, 0.0, 0.0, 0.0, 0.0, 0.0, 0.0, 0.0, 0.0, 0.0, 0.0, 0.0, 0.0, 0.0, 0.0, 0.0, 0.0, 0.0, 0.0, 0.0, 0.0, 0.0, 0.0, 0.0, 0.0, 0.0, 0.0, 0.0, 0.0, 0.0, 0.0, 0.0, 0.0, 0.0, 0.0, 0.0, 0.0, 0.0, 0.0, 0.0, 0.0, 0.0, 0.0, 0.0, 0.0, 0.0, 0.0, 0.0, 0.0, 0.0, 0.0, 0.0, 0.0, 0.0, 0.0, 0.0, 0.0, 0.0, 0.0, 0.0, 0.0, 0.0, 0.0, 0.0, 0.0, 0.0, 0.0, 0.0, 0.0, 0.0, 0.0, 0.0, 0.0, 0.0, 0.0, 0.0, 0.0, 0.0, 0.0, 0.0, 0.0, 0.0, 0.0, 0.0, 0.0, 0.0, 0.0, 0.0, 0.0, 0.0, 0.0, 0.0, 0.0, 0.0, 0.0, 0.0, 0.0, 0.0, 0.0, 0.0, 0.0, 0.0, 0.0, 0.0, 0.0, 0.0, 0.0, 0.0, 0.0, 0.0, 0.0, 0.0, 0.0, 0.0, 0.0, 0.0, 0.0, 0.0, 0.0, 0.0, 0.0, 0.0, 0.0, 0.0, 0.0, 0.0, 0.0, 0.0, 0.0, 0.0, 0.0, 0.0, 0.0, 0.0, 0.0, 0.0, 0.0, 0.0, 0.0, 0.0, 0.0, 0.0, 0.0, 0.0, 0.0, 0.0, 0.0, 0.0, 0.0, 0.0, 0.0, 0.0, 0.0, 0.0, 0.0, 0.0, 0.0, 0.0, 0.0, 0.0, 0.0, 0.0, 0.0, 0.0, 0.0, 0.0, 0.0, 0.0, 0.0, 0.0, 0.0, 0.0, 0.0, 0.0, 0.0, 0.0, 0.0, 0.0, 0.0, 0.0, 0.0, 0.0, 0.0, 0.0, 0.0, 0.0, 0.0, 0.0, 0.0, 0.0, 0.0, 0.0, 0.0, 0.0, 0.0, 0.0, 0.0, 0.0, 0.0, 0.0, 0.0, 0.0, 0.0, 0.0, 0.0, 0.0, 0.0, 0.0, 0.0, 0.0, 0.0, 0.0, 0.0, 0.0, 0.0, 0.0, 0.0, 0.0, 0.0, 0.0, 0.0, 0.0, 0.0, 0.0, 0.0, 0.0, 0.0, 0.0, 0.0, 0.0, 0.0, 0.0, 0.0, 0.0, 0.0, 0.0, 0.0, 0.0, 0.0, 0.0, 0.0, 0.0, 0.0, 0.0, 0.0, 0.0, 0.0, 0.0, 0.0, 0.0, 0.0, 0.0, 0.0, 0.0, 0.0, 0.0, 0.0, 0.0, 0.0, 0.0, 0.0, 0.0, 0.0, 0.0, 0.0, 0.0, 0.0, 0.0, 0.0, 0.0, 0.0, 0.0, 0.0, 0.0, 0.0, 0.0, 0.0, 0.0, 0.0, 0.0, 0.0, 0.0, 0.0, 0.0, 0.0, 0.0, 0.0, 0.0, 0.0, 0.0, 0.0, 0.0, 0.0, 0.0, 0.0, 0.0, 0.0, 0.0, 0.0, 0.0, 0.0, 0.0, 0.0, 0.0, 0.0, 0.0, 0.0, 0.0, 0.0, 0.0, 0.0, 0.0, 0.0, 0.0, 0.0, 0.0, 0.0, 0.0, 0.0, 0.0, 0.0, 0.0, 0.0, 0.0, 0.0, 0.0, 0.0, 0.0, 0.0, 0.0, 0.0, 0.0, 0.0, 0.0, 0.0, 0.0, 0.0, 0.0, 0.0, 0.0, 0.0, 0.0, 0.0, 0.0, 0.0, 0.0, 0.0, 0.0, 0.0, 0.0, 0.0, 0.0, 0.0, 0.0, 0.0, 0.0, 0.0, 0.0, 0.0, 0.0, 0.0, 0.0, 0.0, 0.0, 0.0, 0.0, 0.0, 0.0, 0.0, 0.0, 0.0, 0.0, 0.0, 0.0, 0.0, 0.0, 0.0, 0.0, 0.0, 0.0, 0.0, 0.0, 0.0, 0.0, 0.0, 0.0, 0.0, 0.0, 0.0, 0.0, 0.0, 0.0, 0.0, 0.0, 0.0, 0.0, 0.0, 0.0, 0.0, 0.0, 0.0, 0.0, 0.0, 0.0, 0.0, 0.0, 0.0, 0.0, 0.0, 0.0, 0.0, 0.0, 0.0, 0.0, 0.0, 0.0, 0.0, 0.0, 0.0, 0.0, 0.0, 0.0, 0.0, 0.0, 0.0, 0.0, 0.0, 0.0, 0.0, 0.0, 0.0, 0.0, 0.0, 0.0, 0.0, 0.0, 0.0, 0.0, 0.0, 0.0, 0.0, 0.0, 0.0, 0.0, 0.0, 0.0, 0.0, 0.0, 0.0, 0.0, 0.0, 0.0, 0.0, 0.0, 0.0, 0.0, 0.0, 0.0, 0.0, 0.0, 0.0, 0.0, 0.0, 0.0, 0.0, 0.0, 0.0, 0.0, 0.0, 0.0, 0.0, 0.0, 0.0, 0.0, 0.0, 0.0, 0.0, 0.0, 0.0, 0.0, 0.0, 0.0, 0.0, 0.0, 0.0, 0.0, 0.0, 0.0, 0.0, 0.0, 0.0, 0.0, 0.0, 0.0, 0.0, 0.0, 0.0, 0.0, 0.0, 0.0, 0.0, 0.0, 0.0, 0.0, 0.0, 0.0, 0.0, 0.0, 0.0, 0.0, 0.0, 0.0, 0.0, 0.0, 0.0, 0.0, 0.0, 0.0, 0.0, 0.0, 0.0, 0.0, 0.0, 0.0, 0.0, 0.0, 0.0, 0.0, 0.0, 0.0, 0.0, 0.0, 0.0, 0.0, 0.0, 0.0, 0.0, 0.0, 0.0, 0.0, 0.0, 0.0, 0.0, 0.0, 0.0, 0.0, 0.0, 0.0, 0.0, 0.0, 0.0, 0.0, 0.0, 0.0, 0.0, 0.0, 0.0, 0.0, 0.0, 0.0, 0.0, 0.0, 0.0, 0.0, 0.0, 0.0, 0.0, 0.0, 0.0, 0.0, 0.0, 0.0, 0.0, 0.0, 0.0, 0.0, 0.0, 0.0, 0.0, 0.0, 0.0, 0.0, 0.0, 0.0, 0.0, 0.0, 0.0, 0.0, 0.0, 0.0, 0.0, 0.0, 0.0, 0.0, 0.0, 0.0, 0.0, 0.0, 0.0, 0.0, 0.0, 0.0, 0.0, 0.0, 0.0, 0.0, 0.0, 0.0, 0.0, 0.0, 0.0, 0.0, 0.0, 0.0, 0.0, 0.0, 0.0, 0.0, 0.0, 0.0, 0.0, 0.0, 0.0, 0.0, 0.0, 0.0, 0.0, 0.0, 0.0, 0.0, 0.0, 0.0, 0.0, 0.0, 0.0, 0.0, 0.0, 0.0, 0.0, 0.0, 0.0, 0.0, 0.0, 0.0, 0.0, 0.0, 0.0, 0.0, 0.0, 0.0, 0.0, 0.0, 0.0, 0.0, 0.0, 0.0, 0.0, 0.0, 0.0, 0.0, 0.0, 0.0, 0.0, 0.0, 0.0, 0.0, 0.0, 0.0, 0.0, 0.0, 0.0, 0.0, 0.0, 0.0, 0.0, 0.0, 0.0, 0.0, 0.0, 0.0, 0.0, 0.0, 0.0, 0.0, 0.0, 0.0, 0.0, 0.0, 0.0, 0.0, 0.0, 0.0, 0.0, 0.0, 0.0, 0.0, 0.0, 0.0, 0.0, 0.0, 0.0, 0.0, 0.0, 0.0, 0.0, 0.0, 0.0, 0.0, 0.0, 0.0, 0.0, 0.0, 0.0, 0.0, 0.0, 0.0, 0.0, 0.0, 0.0, 0.0, 0.0, 0.0, 0.0, 0.0, 0.0, 0.0, 0.0, 0.0, 0.0, 0.0, 0.0, 0.0, 0.0, 0.0, 0.0, 0.0, 0.0, 0.0, 0.0, 0.0, 0.0, 0.0, 0.0, 0.0, 0.0, 0.0, 0.0, 0.0, 0.0, 0.0, 0.0, 0.0, 0.0, 0.0, 0.0, 0.0, 0.0, 0.0, 0.0, 0.0, 0.0, 0.0, 0.0, 0.0, 0.0, 0.0, 0.0, 0.0, 0.0, 0.0, 0.0, 0.0, 0.0, 0.0, 0.0, 0.0, 0.0, 0.0, 0.0, 0.0, 0.0, 0.0, 0.0, 0.0, 0.0, 0.0, 0.0, 0.0, 0.0, 0.0, 0.0, 0.0, 0.0, 0.0, 0.0, 0.0, 0.0, 0.0, 0.0, 0.0, 0.0, 0.0, 0.0, 0.0, 0.0, 0.0, 0.0, 0.0, 0.0, 0.0, 0.0, 0.0, 0.0, 0.0, 0.0, 0.0, 0.0, 0.0, 0.0, 0.0, 0.0, 0.0, 0.0, 0.0, 0.0, 0.0, 0.0, 0.0, 0.0, 0.0, 0.0, 0.0, 0.0, 0.0, 0.0, 0.0, 0.0, 0.0, 0.0, 0.0, 0.0, 0.0, 0.0, 0.0, 0.0, 0.0, 0.0, 0.0, 0.0, 0.0, 0.0, 0.0, 0.0, 0.0, 0.0, 0.0, 0.0, 0.0, 0.0, 0.0, 0.0, 0.0, 0.0, 0.0, 0.0, 0.0, 0.0, 0.0, 0.0, 0.0, 0.0, 0.0, 0.0, 0.0, 0.0, 0.0, 0.0, 0.0, 0.0, 0.0, 0.0, 0.0, 0.0, 0.0, 0.0, 0.0, 0.0, 0.0, 0.0, 0.0, 0.0, 0.0, 0.0, 0.0, 0.0, 0.0, 0.0, 0.0, 0.0, 0.0, 0.0, 0.0, 0.0, 0.0, 0.0, 0.0, 0.0, 0.0, 0.0, 0.0, 0.0, 0.0, 0.0, 0.0, 0.0, 0.0, 0.0, 0.0, 0.0, 0.0, 0.0, 0.0, 0.0, 0.0, 0.0, 0.0, 0.0, 0.0, 0.0, 0.0, 0.0, 0.0, 0.0, 0.0, 0.0, 0.0, 0.0, 0.0, 0.0, 0.0, 0.0, 0.0, 0.0, 0.0, 0.0, 0.0, 0.0, 0.0, 0.0, 0.0, 0.0, 0.0, 0.0, 0.0, 0.0, 0.0, 0.0, 0.0, 0.0, 0.0, 0.0, 0.0, 0.0, 0.0, 0.0, 0.0, 0.0, 0.0, 0.0, 0.0, 0.0, 0.0, 0.0, 0.0, 0.0, 0.0, 0.0, 0.0, 0.0, 0.0, 0.0, 0.0, 0.0, 0.0, 0.0, 0.0, 0.0, 0.0, 0.0, 0.0, 0.0, 0.0, 0.0, 0.0, 0.0, 0.0, 0.0, 0.0, 0.0, 0.0, 0.0, 0.0, 0.0, 0.0, 0.0, 0.0, 0.0, 0.0, 0.0, 0.0, 0.0, 0.0, 0.0, 0.0, 0.0, 0.0, 0.0, 0.0, 0.0, 0.0, 0.0, 0.0, 0.0, 0.0, 0.0, 0.0, 0.0, 0.0, 0.0, 0.0, 0.0, 0.0, 0.0, 0.0, 0.0, 0.0, 0.0, 0.0, 0.0, 0.0, 0.0, 0.0, 0.0, 0.0, 0.0, 0.0, 0.0, 0.0, 0.0, 0.0, 0.0, 0.0, 0.0, 0.0, 0.0, 0.0, 0.0, 0.0, 0.0, 0.0, 0.0, 0.0, 0.0, 0.0, 0.0, 0.0, 0.0, 0.0, 0.0, 0.0, 0.0, 0.0, 0.0, 0.0, 0.0, 0.0, 0.0, 0.0, 0.0, 0.0, 0.0, 0.0, 0.0, 0.0, 0.0, 0.0, 0.0, 0.0, 0.0, 0.0, 0.0, 0.0, 0.0, 0.0, 0.0, 0.0, 0.0, 0.0, 0.0, 0.0, 0.0, 0.0, 0.0, 0.0, 0.0, 0.0, 0.0, 0.0, 0.0, 0.0, 0.0, 0.0, 0.0, 0.0, 0.0, 0.0, 0.0, 0.0, 0.0, 0.0, 0.0, 0.0, 0.0, 0.0, 0.0, 0.0, 0.0, 0.0, 0.0, 0.0, 0.0, 0.0, 0.0, 0.0, 0.0, 0.0, 0.0, 0.0, 0.0, 0.0, 0.0, 0.0, 0.0, 0.0, 0.0, 0.0, 0.0, 0.0, 0.0, 0.0, 0.0, 0.0, 0.0, 0.0, 0.0, 0.0, 0.0, 0.0, 0.0, 0.0, 0.0, 0.0, 0.0, 0.0, 0.0, 0.0, 0.0, 0.0, 0.0, 0.0, 0.0, 0.0, 0.0, 0.0, 0.0, 0.0, 0.0, 0.0, 0.0, 0.0, 0.0, 0.0, 0.0, 0.0, 0.0, 0.0, 0.0, 0.0, 0.0, 0.0, 0.0, 0.0, 0.0, 0.0, 0.0, 0.0, 0.0, 0.0, 0.0, 0.0, 0.0, 0.0, 0.0, 0.0, 0.0, 0.0, 0.0, 0.0, 0.0, 0.0, 0.0, 0.0, 0.0, 0.0, 0.0, 0.0, 0.0, 0.0, 0.0, 0.0, 0.0, 0.0, 0.0, 0.0, 0.0, 0.0, 0.0, 0.0, 0.0, 0.0, 0.0, 0.0, 0.0, 0.0, 0.0, 0.0, 0.0, 0.0, 0.0, 0.0, 0.0, 0.0, 0.0, 0.0, 0.0, 0.0, 0.0, 0.0, 0.0, 0.0, 0.0, 0.0, 0.0, 0.0, 0.0, 0.0, 0.0, 0.0, 0.0, 0.0, 0.0, 0.0, 0.0, 0.0, 0.0, 0.0, 0.0, 0.0, 0.0, 0.0, 0.0, 0.0, 0.0, 0.0, 0.0, 0.0, 0.0, 0.0, 0.0, 0.0, 0.0, 0.0, 0.0, 0.0, 0.0, 0.0, 0.0, 0.0, 0.0, 0.0, 0.0, 0.0, 0.0, 0.0, 0.0, 0.0, 0.0, 0.0, 0.0, 0.0, 0.0, 0.0, 0.0, 0.0, 0.0, 0.0, 0.0, 0.0, 0.0, 0.0, 0.0, 0.0, 0.0, 0.0, 0.0, 0.0, 0.0, 0.0, 0.0, 0.0, 0.0, 0.0, 0.0, 0.0, 0.0, 0.0, 0.0, 0.0, 0.0, 0.0, 0.0, 0.0, 0.0, 0.0, 0.0, 0.0, 0.0, 0.0, 0.0, 0.0, 0.0, 0.0, 0.0, 0.0, 0.0, 0.0, 0.0, 0.0, 0.0, 0.0, 0.0, 0.0, 0.0, 0.0, 0.0, 0.0, 0.0, 0.0, 0.0, 0.0, 0.0, 0.0, 0.0, 0.0, 0.0, 0.0, 0.0, 0.0, 0.0, 0.0, 0.0, 0.0, 0.0, 0.0, 0.0, 0.0, 0.0, 0.0, 0.0, 0.0, 0.0, 0.0, 0.0, 0.0, 0.0, 0.0, 0.0, 0.0, 0.0, 0.0, 0.0, 0.0, 0.0, 0.0, 0.0, 0.0, 0.0, 0.0, 0.0, 0.0, 0.0, 0.0, 0.0, 0.0, 0.0, 0.0, 0.0, 0.0, 0.0, 0.0, 0.0, 0.0, 0.0, 0.0, 0.0, 0.0, 0.0, 0.0, 0.0, 0.0, 0.0, 0.0, 0.0, 0.0, 0.0, 0.0, 0.0, 0.0, 0.0, 0.0, 0.0, 0.0, 0.0, 0.0, 0.0, 0.0, 0.0, 0.0, 0.0, 0.0, 0.0, 0.0, 0.0, 0.0, 0.0, 0.0, 0.0, 0.0, 0.0, 0.0, 0.0, 0.0, 0.0, 0.0, 0.0, 0.0, 0.0, 0.0, 0.0, 0.0, 0.0, 0.0, 0.0, 0.0, 0.0, 0.0, 0.0, 0.0, 0.0, 0.0, 0.0, 0.0, 0.0, 0.0, 0.0, 0.0, 0.0, 0.0, 0.0, 0.0, 0.0, 0.0, 0.0, 0.0, 0.0, 0.0, 0.0, 0.0, 0.0, 0.0, 0.0, 0.0, 0.0, 0.0, 0.0, 0.0, 0.0, 0.0, 0.0, 0.0, 0.0, 0.0, 0.0, 0.0, 0.0, 0.0, 0.0, 0.0, 0.0, 0.0, 0.0, 0.0, 0.0, 0.0, 0.0, 0.0, 0.0, 0.0, 0.0, 0.0, 0.0, 0.0, 0.0, 0.0, 0.0, 0.0, 0.0, 0.0, 0.0, 0.0, 0.0, 0.0, 0.0, 0.0, 0.0, 0.0, 0.0, 0.0, 0.0, 0.0, 0.0, 0.0, 0.0, 0.0, 0.0, 0.0, 0.0, 0.0, 0.0, 0.0, 0.0, 0.0, 0.0, 0.0, 0.0, 0.0, 0.0, 0.0, 0.0, 0.0, 0.0, 0.0, 0.0, 0.0, 0.0, 0.0, 0.0, 0.0, 0.0, 0.0, 0.0, 0.0, 0.0, 0.0, 0.0, 0.0, 0.0, 0.0, 0.0, 0.0, 0.0, 0.0, 0.0, 0.0, 0.0, 0.0, 0.0, 0.0, 0.0, 0.0, 0.0, 0.0, 0.0, 0.0, 0.0, 0.0, 0.0, 0.0, 0.0, 0.0, 0.0, 0.0, 0.0, 0.0, 0.0, 0.0, 0.0, 0.0, 0.0, 0.0, 0.0, 0.0, 0.0, 0.0, 0.0, 0.0, 0.0, 0.0, 0.0, 0.0, 0.0, 0.0, 0.0, 0.0, 0.0, 0.0, 0.0, 0.0, 0.0, 0.0, 0.0, 0.0, 0.0, 0.0, 0.0, 0.0, 0.0, 0.0, 0.0, 0.0, 0.0, 0.0, 0.0, 0.0, 0.0, 0.0, 0.0, 0.0, 0.0, 0.0, 0.0, 0.0, 0.0, 0.0, 0.0, 0.0, 0.0, 0.0, 0.0, 0.0, 0.0, 0.0, 0.0, 0.0, 0.0, 0.0, 0.0, 0.0, 0.0, 0.0, 0.0, 0.0, 0.0, 0.0, 0.0, 0.0, 0.0, 0.0, 0.0, 0.0, 0.0, 0.0, 0.0, 0.0, 0.0, 0.0, 0.0, 0.0, 0.0, 0.0, 0.0, 0.0, 0.0, 0.0, 0.0, 0.0, 0.0, 0.0, 0.0, 0.0, 0.0, 0.0, 0.0, 0.0, 0.0, 0.0, 0.0, 0.0, 0.0, 0.0, 0.0, 0.0, 0.0, 0.0, 0.0, 0.0, 0.0, 0.0, 0.0, 0.0, 0.0, 0.0, 0.0, 0.0, 0.0, 0.0, 0.0, 0.0, 0.0, 0.0, 0.0, 0.0, 0.0, 0.0, 0.0, 0.0, 0.0, 0.0, 0.0, 0.0, 0.0, 0.0, 0.0, 0.0, 0.0, 0.0, 0.0, 0.0, 0.0, 0.0, 0.0, 0.0, 0.0, 0.0, 0.0, 0.0, 0.0, 0.0, 0.0, 0.0, 0.0, 0.0, 0.0, 0.0, 0.0, 0.0, 0.0, 0.0, 0.0, 0.0, 0.0, 0.0, 0.0, 0.0, 0.0, 0.0, 0.0, 0.0, 0.0, 0.0, 0.0, 0.0, 0.0, 0.0, 0.0, 0.0, 0.0, 0.0, 0.0, 0.0, 0.0, 0.0, 0.0, 0.0, 0.0, 0.0, 0.0, 0.0, 0.0, 0.0, 0.0, 0.0, 0.0, 0.0, 0.0, 0.0, 0.0, 0.0, 0.0, 0.0, 0.0, 0.0, 0.0, 0.0, 0.0, 0.0, 0.0, 0.0, 0.0, 0.0, 0.0, 0.0, 0.0, 0.0, 0.0, 0.0, 0.0, 0.0, 0.0, 0.0, 0.0, 0.0, 0.0, 0.0, 0.0, 0.0, 0.0, 0.0, 0.0, 0.0, 0.0, 0.0, 0.0, 0.0, 0.0, 0.0, 0.0, 0.0, 0.0, 0.0, 0.0, 0.0, 0.0, 0.0, 0.0, 0.0, 0.0, 0.0, 0.0, 0.0, 0.0, 0.0, 0.0, 0.0, 0.0, 0.0, 0.0, 0.0, 0.0, 0.0, 0.0, 0.0, 0.0, 0.0, 0.0, 0.0, 0.0, 0.0, 0.0, 0.0, 0.0, 0.0, 0.0, 0.0, 0.0, 0.0, 0.0, 0.0, 0.0, 0.0, 0.0, 0.0, 0.0, 0.0, 0.0, 0.0, 0.0, 0.0, 0.0, 0.0, 0.0, 0.0, 0.0, 0.0, 0.0, 0.0, 0.0, 0.0, 0.0, 0.0, 0.0, 0.0, 0.0, 0.0, 0.0, 0.0, 0.0, 0.0, 0.0, 0.0, 0.0, 0.0, 0.0, 0.0, 0.0, 0.0, 0.0, 0.0, 0.0, 0.0, 0.0, 0.0, 0.0, 0.0, 0.0, 0.0, 0.0, 0.0, 0.0, 0.0, 0.0, 0.0, 0.0, 0.0, 0.0, 0.0, 0.0, 0.0, 0.0, 0.0, 0.0, 0.0, 0.0, 0.0, 0.0, 0.0, 0.0, 0.0, 0.0, 0.0, 0.0, 0.0, 0.0, 0.0, 0.0, 0.0, 0.0, 0.0, 0.0, 0.0, 0.0, 0.0, 0.0, 0.0, 0.0, 0.0, 0.0, 0.0, 0.0, 0.0, 0.0, 0.0, 0.0, 0.0, 0.0, 0.0, 0.0, 0.0, 0.0, 0.0, 0.0, 0.0, 0.0, 0.0, 0.0, 0.0, 0.0, 0.0, 0.0, 0.0, 0.0, 0.0, 0.0, 0.0, 0.0, 0.0, 0.0, 0.0, 0.0, 0.0, 0.0, 0.0, 0.0, 0.0, 0.0, 0.0, 0.0, 0.0, 0.0, 0.0, 0.0, 0.0, 0.0, 0.0, 0.0, 0.0, 0.0, 0.0, 0.0, 0.0, 0.0, 0.0, 0.0, 0.0, 0.0, 0.0, 0.0, 0.0, 0.0, 0.0, 0.0, 0.0, 0.0, 0.0, 0.0, 0.0, 0.0, 0.0, 0.0, 0.0, 0.0, 0.0, 0.0, 0.0, 0.0, 0.0, 0.0, 0.0, 0.0, 0.0, 0.0, 0.0, 0.0, 0.0, 0.0, 0.0, 0.0, 0.0, 0.0, 0.0, 0.0, 0.0, 0.0, 0.0, 0.0, 0.0, 0.0, 0.0, 0.0, 0.0, 0.0, 0.0, 0.0, 0.0, 0.0, 0.0, 0.0, 0.0, 0.0, 0.0, 0.0, 0.0, 0.0, 0.0, 0.0, 0.0, 0.0, 0.0, 0.0, 0.0, 0.0, 0.0, 0.0, 0.0, 0.0, 0.0, 0.0, 0.0, 0.0, 0.0, 0.0, 0.0, 0.0, 0.0, 0.0, 0.0, 0.0, 0.0, 0.0, 0.0, 0.0, 0.0, 0.0, 0.0, 0.0, 0.0, 0.0, 0.0, 0.0, 0.0, 0.0, 0.0, 0.0, 0.0, 0.0, 0.0, 0.0, 0.0, 0.0, 0.0, 0.0, 0.0, 0.0, 0.0, 0.0, 0.0, 0.0, 0.0, 0.0, 0.0, 0.0, 0.0, 0.0, 0.0, 0.0, 0.0, 0.0, 0.0, 0.0, 0.0, 0.0, 0.0, 0.0, 0.0, 0.0, 0.0, 0.0, 0.0, 0.0, 0.0, 0.0, 0.0, 0.0, 0.0, 0.0, 0.0, 0.0, 0.0, 0.0, 0.0, 0.0, 0.0, 0.0, 0.0, 0.0, 0.0, 0.0, 0.0, 0.0, 0.0, 0.0, 0.0, 0.0, 0.0, 0.0, 0.0, 0.0, 0.0, 0.0, 0.0, 0.0, 0.0, 0.0, 0.0, 0.0, 0.0, 0.0, 0.0, 0.0, 0.0, 0.0, 0.0, 0.0, 0.0, 0.0, 0.0, 0.0, 0.0, 0.0, 0.0, 0.0, 0.0, 0.0, 0.0, 0.0, 0.0, 0.0, 0.0, 0.0, 0.0, 0.0, 0.0, 0.0, 0.0, 0.0, 0.0, 0.0, 0.0, 0.0, 0.0, 0.0, 0.0, 0.0, 0.0, 0.0, 0.0, 0.0, 0.0, 0.0, 0.0, 0.0, 0.0, 0.0, 0.0, 0.0, 0.0, 0.0, 0.0, 0.0, 0.0, 0.0, 0.0, 0.0, 0.0, 0.0, 0.0, 0.0, 0.0, 0.0, 0.0, 0.0, 0.0, 0.0, 0.0, 0.0, 0.0, 0.0, 0.0, 0.0, 0.0, 0.0, 0.0, 0.0, 0.0, 0.0, 0.0, 0.0, 0.0, 0.0, 0.0, 0.0, 0.0, 0.0, 0.0, 0.0, 0.0, 0.0, 0.0, 0.0, 0.0, 0.0, 0.0, 0.0, 0.0, 0.0, 0.0, 0.0, 0.0, 0.0, 0.0, 0.0, 0.0, 0.0, 0.0, 0.0, 0.0, 0.0, 0.0, 0.0, 0.0, 0.0, 0.0, 0.0, 0.0, 0.0, 0.0, 0.0, 0.0, 0.0, 0.0, 0.0, 0.0, 0.0, 0.0, 0.0, 0.0, 0.0, 0.0, 0.0, 0.0, 0.0, 0.0, 0.0, 0.0, 0.0, 0.0, 0.0, 0.0, 0.0, 0.0, 0.0, 0.0, 0.0, 0.0, 0.0, 0.0, 0.0, 0.0, 0.0, 0.0, 0.0, 0.0, 0.0, 0.0, 0.0, 0.0, 0.0, 0.0, 0.0, 0.0, 0.0, 0.0, 0.0, 0.0, 0.0, 0.0, 0.0, 0.0, 0.0, 0.0, 0.0, 0.0, 0.0, 0.0, 0.0, 0.0, 0.0, 0.0, 0.0, 0.0, 0.0, 0.0, 0.0, 0.0, 0.0, 0.0, 0.0, 0.0, 0.0, 0.0, 0.0, 0.0, 0.0, 0.0, 0.0, 0.0, 0.0, 0.0, 0.0, 0.0, 0.0, 0.0, 0.0, 0.0, 0.0, 0.0, 0.0, 0.0, 0.0, 0.0, 0.0, 0.0, 0.0, 0.0, 0.0, 0.0, 0.0, 0.0, 0.0, 0.0, 0.0, 0.0, 0.0, 0.0, 0.0, 0.0, 0.0, 0.0, 0.0, 0.0, 0.0, 0.0, 0.0, 0.0, 0.0, 0.0, 0.0, 0.0, 0.0, 0.0, 0.0, 0.0, 0.0, 0.0, 0.0, 0.0, 0.0, 0.0, 0.0, 0.0, 0.0, 0.0, 0.0, 0.0, 0.0, 0.0, 0.0, 0.0, 0.0, 0.0, 0.0, 0.0, 0.0, 0.0, 0.0, 0.0, 0.0, 0.0, 0.0, 0.0, 0.0, 0.0, 0.0, 0.0, 0.0, 0.0, 0.0, 0.0, 0.0, 0.0, 0.0, 0.0, 0.0, 0.0, 0.0, 0.0, 0.0, 0.0, 0.0, 0.0, 0.0, 0.0, 0.0, 0.0, 0.0, 0.0, 0.0, 0.0, 0.0, 0.0, 0.0, 0.0, 0.0, 0.0, 0.0, 0.0, 0.0, 0.0, 0.0, 0.0, 0.0, 0.0, 0.0, 0.0, 0.0, 0.0, 0.0, 0.0, 0.0, 0.0, 0.0, 0.0, 0.0, 0.0, 0.0, 0.0, 0.0, 0.0, 0.0, 0.0, 0.0, 0.0, 0.0, 0.0, 0.0, 0.0, 0.0, 0.0, 0.0, 0.0, 0.0, 0.0, 0.0, 0.0, 0.0, 0.0, 0.0, 0.0, 0.0, 0.0, 0.0, 0.0, 0.0, 0.0, 0.0, 0.0, 0.0, 0.0, 0.0, 0.0, 0.0, 0.0, 0.0, 0.0, 0.0, 0.0, 0.0, 0.0, 0.0, 0.0, 0.0, 0.0, 0.0, 0.0, 0.0, 0.0, 0.0, 0.0, 0.0, 0.0, 0.0, 0.0, 0.0, 0.0, 0.0, 0.0, 0.0, 0.0, 0.0, 0.0, 0.0, 0.0, 0.0, 0.0, 0.0, 0.0, 0.0, 0.0, 0.0, 0.0, 0.0, 0.0, 0.0, 0.0, 0.0, 0.0, 0.0, 0.0, 0.0, 0.0, 0.0, 0.0, 0.0, 0.0, 0.0, 0.0, 0.0, 0.0, 0.0, 0.0, 0.0, 0.0, 0.0, 0.0, 0.0, 0.0, 0.0, 0.0, 0.0, 0.0, 0.0, 0.0, 0.0, 0.0, 0.0, 0.0, 0.0, 0.0, 0.0, 0.0, 0.0, 0.0, 0.0, 0.0, 0.0, 0.0, 0.0, 0.0, 0.0, 0.0, 0.0, 0.0, 0.0, 0.0, 0.0, 0.0, 0.0, 0.0, 0.0, 0.0, 0.0, 0.0, 0.0, 0.0, 0.0, 0.0, 0.0, 0.0, 0.0, 0.0, 0.0, 0.0, 0.0, 0.0, 0.0, 0.0, 0.0, 0.0, 0.0, 0.0, 0.0, 0.0, 0.0, 0.0, 0.0, 0.0, 0.0, 0.0, 0.0, 0.0, 0.0, 0.0, 0.0, 0.0, 0.0, 0.0, 0.0, 0.0, 0.0, 0.0, 0.0, 0.0, 0.0, 0.0, 0.0, 0.0, 0.0, 0.0, 0.0, 0.0, 0.0, 0.0, 0.0, 0.0, 0.0, 0.0, 0.0, 0.0, 0.0, 0.0, 0.0, 0.0, 0.0, 0.0, 0.0, 0.0, 0.0, 0.0, 0.0, 0.0, 0.0, 0.0, 0.0, 0.0, 0.0, 0.0, 0.0, 0.0, 0.0, 0.0, 0.0, 0.0, 0.0, 0.0, 0.0, 0.0, 0.0, 0.0, 0.0, 0.0, 0.0, 0.0, 0.0, 0.0, 0.0, 0.0, 0.0, 0.0, 0.0, 0.0, 0.0, 0.0, 0.0, 0.0, 0.0, 0.0, 0.0, 0.0, 0.0, 0.0, 0.0, 0.0, 0.0, 0.0, 0.0, 0.0, 0.0, 0.0, 0.0, 0.0, 0.0, 0.0, 0.0, 0.0, 0.0, 0.0, 0.0, 0.0, 0.0, 0.0, 0.0, 0.0, 0.0, 0.0, 0.0, 0.0, 0.0, 0.0, 0.0, 0.0, 0.0, 0.0, 0.0, 0.0, 0.0, 0.0, 0.0, 0.0, 0.0, 0.0, 0.0, 0.0, 0.0, 0.0, 0.0, 0.0, 0.0, 0.0, 0.0, 0.0, 0.0, 0.0, 0.0, 0.0, 0.0, 0.0, 0.0, 0.0, 0.0, 0.0, 0.0, 0.0, 0.0, 0.0, 0.0, 0.0, 0.0, 0.0, 0.0, 0.0, 0.0, 0.0, 0.0, 0.0, 0.0, 0.0, 0.0, 0.0, 0.0, 0.0, 0.0, 0.0, 0.0, 0.0, 0.0, 0.0, 0.0, 0.0, 0.0, 0.0, 0.0, 0.0, 0.0, 0.0, 0.0, 0.0, 0.0, 0.0, 0.0, 0.0, 0.0, 0.0, 0.0, 0.0, 0.0, 0.0, 0.0, 0.0, 0.0, 0.0, 0.0, 0.0, 0.0, 0.0, 0.0, 0.0, 0.0, 0.0, 0.0, 0.0, 0.0, 0.0, 0.0, 0.0, 0.0, 0.0, 0.0, 0.0, 0.0, 0.0, 0.0, 0.0, 0.0, 0.0, 0.0, 0.0, 0.0, 0.0, 0.0, 0.0, 0.0, 0.0, 0.0, 0.0, 0.0, 0.0, 0.0, 0.0, 0.0, 0.0, 0.0, 0.0, 0.0, 0.0, 0.0, 0.0, 0.0, 0.0, 0.0, 0.0, 0.0, 0.0, 0.0, 0.0, 0.0, 0.0, 0.0, 0.0, 0.0, 0.0, 0.0, 0.0, 0.0, 0.0, 0.0, 0.0, 0.0, 0.0, 0.0, 0.0, 0.0, 0.0, 0.0, 0.0, 0.0, 0.0, 0.0, 0.0, 0.0, 0.0, 0.0, 0.0, 0.0, 0.0, 0.0, 0.0, 0.0, 0.0, 0.0, 0.0, 0.0, 0.0, 0.0, 0.0, 0.0, 0.0, 0.0, 0.0, 0.0, 0.0, 0.0, 0.0, 0.0, 0.0, 0.0, 0.0, 0.0, 0.0, 0.0, 0.0, 0.0, 0.0, 0.0, 0.0, 0.0, 0.0, 0.0, 0.0, 0.0, 0.0, 0.0, 0.0, 0.0, 0.0, 0.0, 0.0, 0.0, 0.0, 0.0, 0.0, 0.0, 0.0, 0.0, 0.0, 0.0, 0.0, 0.0, 0.0, 0.0, 0.0, 0.0, 0.0, 0.0, 0.0, 0.0, 0.0, 0.0, 0.0, 0.0, 0.0, 0.0, 0.0, 0.0, 0.0, 0.0, 0.0, 0.0, 0.0, 0.0, 0.0, 0.0, 0.0, 0.0, 0.0, 0.0, 0.0, 0.0, 0.0, 0.0, 0.0, 0.0, 0.0, 0.0, 0.0, 0.0, 0.0, 0.0, 0.0, 0.0, 0.0, 0.0, 0.0, 0.0, 0.0, 0.0, 0.0, 0.0, 0.0, 0.0, 0.0, 0.0, 0.0, 0.0, 0.0, 0.0, 0.0, 0.0, 0.0, 0.0, 0.0, 0.0, 0.0, 0.0, 0.0, 0.0, 0.0, 0.0, 0.0, 0.0, 0.0, 0.0, 0.0, 0.0, 0.0, 0.0, 0.0, 0.0, 0.0, 0.0, 0.0, 0.0, 0.0, 0.0, 0.0, 0.0, 0.0, 0.0, 0.0, 0.0, 0.0, 0.0, 0.0, 0.0, 0.0, 0.0, 0.0, 0.0, 0.0, 0.0, 0.0, 0.0, 0.0, 0.0, 0.0, 0.0, 0.0, 0.0, 0.0, 0.0, 0.0, 0.0, 0.0, 0.0, 0.0, 0.0, 0.0, 0.0, 0.0, 0.0, 0.0, 0.0, 0.0, 0.0, 0.0, 0.0, 0.0, 0.0, 0.0, 0.0, 0.0, 0.0, 0.0, 0.0, 0.0, 0.0, 0.0, 0.0, 0.0, 0.0, 0.0, 0.0, 0.0, 0.0, 0.0, 0.0, 0.0, 0.0, 0.0, 0.0, 0.0, 0.0, 0.0, 0.0, 0.0, 0.0, 0.0, 0.0, 0.0, 0.0, 0.0, 0.0, 0.0, 0.0, 0.0, 0.0, 0.0, 0.0, 0.0, 0.0, 0.0, 0.0, 0.0, 0.0, 0.0, 0.0, 0.0, 0.0, 0.0, 0.0, 0.0, 0.0, 0.0, 0.0, 0.0, 0.0, 0.0, 0.0, 0.0, 0.0, 0.0, 0.0, 0.0, 0.0, 0.0, 0.0, 0.0, 0.0, 0.0, 0.0, 0.0, 0.0, 0.0, 0.0, 0.0, 0.0, 0.0, 0.0, 0.0, 0.0, 0.0, 0.0, 0.0, 0.0, 0.0, 0.0, 0.0, 0.0, 0.0, 0.0, 0.0, 0.0, 0.0, 0.0, 0.0, 0.0, 0.0, 0.0, 0.0, 0.0, 0.0, 0.0, 0.0, 0.0, 0.0, 0.0, 0.0, 0.0, 0.0, 0.0, 0.0, 0.0, 0.0, 0.0, 0.0, 0.0, 0.0, 0.0, 0.0, 0.0, 0.0, 0.0, 0.0, 0.0, 0.0, 0.0, 0.0, 0.0, 0.0, 0.0, 0.0, 0.0, 0.0, 0.0, 0.0, 0.0, 0.0, 0.0, 0.0, 0.0, 0.0, 0.0, 0.0, 0.0, 0.0, 0.0, 0.0, 0.0, 0.0, 0.0, 0.0, 0.0, 0.0, 0.0, 0.0, 0.0, 0.0, 0.0, 0.0, 0.0, 0.0, 0.0, 0.0, 0.0, 0.0, 0.0, 0.0, 0.0, 0.0, 0.0, 0.0, 0.0, 0.0, 0.0, 0.0, 0.0, 0.0, 0.0, 0.0, 0.0, 0.0, 0.0, 0.0, 0.0, 0.0, 0.0, 0.0, 0.0, 0.0, 0.0, 0.0, 0.0, 0.0, 0.0, 0.0, 0.0, 0.0, 0.0, 0.0, 0.0, 0.0, 0.0, 0.0, 0.0, 0.0, 0.0, 0.0, 0.0, 0.0, 0.0, 0.0, 0.0, 0.0, 0.0, 0.0, 0.0, 0.0, 0.0, 0.0, 0.0, 0.0, 0.0, 0.0, 0.0, 0.0, 0.0, 0.0, 0.0, 0.0, 0.0, 0.0, 0.0, 0.0, 0.0, 0.0, 0.0, 0.0, 0.0, 0.0, 0.0, 0.0, 0.0, 0.0, 0.0, 0.0, 0.0, 0.0, 0.0, 0.0, 0.0, 0.0, 0.0, 0.0, 0.0, 0.0, 0.0, 0.0, 0.0, 0.0, 0.0, 0.0, 0.0, 0.0, 0.0, 0.0, 0.0, 0.0, 0.0, 0.0, 0.0, 0.0, 0.0, 0.0, 0.0, 0.0, 0.0, 0.0, 0.0, 0.0, 0.0, 0.0, 0.0, 0.0, 0.0, 0.0, 0.0, 0.0, 0.0, 0.0, 0.0, 0.0, 0.0, 0.0, 0.0, 0.0, 0.0, 0.0, 0.0, 0.0, 0.0, 0.0, 0.0, 0.0, 0.0, 0.0, 0.0, 0.0, 0.0, 0.0, 0.0, 0.0, 0.0, 0.0, 0.0, 0.0, 0.0, 0.0, 0.0, 0.0, 0.0, 0.0, 0.0, 0.0, 0.0, 0.0, 0.0, 0.0, 0.0, 0.0, 0.0, 0.0, 0.0, 0.0, 0.0, 0.0, 0.0, 0.0, 0.0, 0.0, 0.0, 0.0, 0.0, 0.0, 0.0, 0.0, 0.0, 0.0, 0.0, 0.0, 0.0, 0.0, 0.0, 0.0, 0.0, 0.0, 0.0, 0.0, 0.0, 0.0, 0.0, 0.0, 0.0, 0.0, 0.0, 0.0, 0.0, 0.0, 0.0, 0.0, 0.0, 0.0, 0.0, 0.0, 0.0, 0.0, 0.0, 0.0, 0.0, 0.0, 0.0, 0.0, 0.0, 0.0, 0.0, 0.0, 0.0, 0.0, 0.0, 0.0, 0.0, 0.0, 0.0, 0.0, 0.0, 0.0, 0.0, 0.0, 0.0, 0.0, 0.0, 0.0, 0.0, 0.0, 0.0, 0.0, 0.0, 0.0, 0.0, 0.0, 0.0, 0.0, 0.0, 0.0, 0.0, 0.0, 0.0, 0.0, 0.0, 0.0, 0.0, 0.0, 0.0, 0.0, 0.0, 0.0, 0.0, 0.0, 0.0, 0.0, 0.0, 0.0, 0.0, 0.0, 0.0, 0.0, 0.0, 0.0, 0.0, 0.0, 0.0, 0.0, 0.0, 0.0, 0.0, 0.0, 0.0, 0.0, 0.0, 0.0, 0.0, 0.0, 0.0, 0.0, 0.0, 0.0, 0.0, 0.0, 0.0, 0.0, 0.0, 0.0, 0.0, 0.0, 0.0, 0.0, 0.0, 0.0, 0.0, 0.0, 0.0, 0.0, 0.0, 0.0, 0.0, 0.0, 0.0, 0.0, 0.0, 0.0, 0.0, 0.0, 0.0, 0.0, 0.0, 0.0, 0.0, 0.0, 0.0, 0.0, 0.0, 0.0, 0.0, 0.0, 0.0, 0.0, 0.0, 0.0, 0.0, 0.0, 0.0, 0.0, 0.0, 0.0, 0.0, 0.0, 0.0, 0.0, 0.0, 0.0, 0.0, 0.0, 0.0, 0.0, 0.0, 0.0, 0.0, 0.0, 0.0, 0.0, 0.0, 0.0, 0.0, 0.0, 0.0, 0.0, 0.0, 0.0, 0.0, 0.0, 0.0, 0.0, 0.0, 0.0, 0.0, 0.0, 0.0, 0.0, 0.0, 0.0, 0.0, 0.0, 0.0, 0.0, 0.0, 0.0, 0.0, 0.0, 0.0, 0.0, 0.0, 0.0, 0.0, 0.0, 0.0, 0.0, 0.0, 0.0, 0.0, 0.0, 0.0, 0.0, 0.0, 0.0, 0.0, 0.0, 0.0, 0.0, 0.0, 0.0, 0.0, 0.0, 0.0, 0.0, 0.0, 0.0, 0.0, 0.0, 0.0, 0.0, 0.0, 0.0, 0.0, 0.0, 0.0, 0.0, 0.0, 0.0, 0.0, 0.0, 0.0, 0.0, 0.0, 0.0, 0.0, 0.0, 0.0, 0.0, 0.0, 0.0, 0.0, 0.0, 0.0, 0.0, 0.0, 0.0, 0.0, 0.0, 0.0, 0.0, 0.0, 0.0, 0.0, 0.0, 0.0, 0.0, 0.0, 0.0, 0.0, 0.0, 0.0, 0.0, 0.0, 0.0, 0.0, 0.0, 0.0, 0.0, 0.0, 0.0, 0.0, 0.0, 0.0, 0.0, 0.0, 0.0, 0.0, 0.0, 0.0, 0.0, 0.0, 0.0, 0.0, 0.0, 0.0, 0.0, 0.0, 0.0, 0.0, 0.0, 0.0, 0.0, 0.0, 0.0, 0.0, 0.0, 0.0, 0.0, 0.0, 0.0, 0.0, 0.0, 0.0, 0.0, 0.0, 0.0, 0.0, 0.0, 0.0, 0.0, 0.0, 0.0, 0.0, 0.0, 0.0, 0.0, 0.0, 0.0, 0.0, 0.0, 0.0, 0.0, 0.0, 0.0, 0.0, 0.0, 0.0, 0.0, 0.0, 0.0, 0.0, 0.0, 0.0, 0.0, 0.0, 0.0, 0.0, 0.0, 0.0, 0.0, 0.0, 0.0, 0.0, 0.0, 0.0, 0.0, 0.0, 0.0, 0.0, 0.0, 0.0, 0.0, 0.0, 0.0, 0.0, 0.0, 0.0, 0.0, 0.0, 0.0, 0.0, 0.0, 0.0, 0.0, 0.0, 0.0, 0.0, 0.0, 0.0, 0.0, 0.0, 0.0, 0.0, 0.0, 0.0, 0.0, 0.0, 0.0, 0.0, 0.0, 0.0, 0.0, 0.0, 0.0, 0.0, 0.0, 0.0, 0.0, 0.0, 0.0, 0.0, 0.0, 0.0, 0.0, 0.0, 0.0, 0.0, 0.0, 0.0, 0.0, 0.0, 0.0, 0.0, 0.0, 0.0, 0.0, 0.0, 0.0, 0.0, 0.0, 0.0, 0.0, 0.0, 0.0, 0.0, 0.0, 0.0, 0.0, 0.0, 0.0, 0.0, 0.0, 0.0, 0.0, 0.0, 0.0, 0.0, 0.0, 0.0, 0.0, 0.0, 0.0, 0.0, 0.0, 0.0, 0.0, 0.0, 0.0, 0.0, 0.0, 0.0, 0.0, 0.0, 0.0, 0.0, 0.0, 0.0, 0.0, 0.0, 0.0, 0.0, 0.0, 0.0, 0.0, 0.0, 0.0, 0.0, 0.0, 0.0, 0.0, 0.0, 0.0, 0.0, 0.0, 0.0, 0.0, 0.0, 0.0, 0.0, 0.0, 0.0, 0.0, 0.0, 0.0, 0.0, 0.0, 0.0, 0.0, 0.0, 0.0, 0.0, 0.0, 0.0, 0.0, 0.0, 0.0, 0.0, 0.0, 0.0, 0.0, 0.0, 0.0, 0.0, 0.0, 0.0, 0.0, 0.0, 0.0, 0.0, 0.0, 0.0, 0.0, 0.0, 0.0, 0.0, 0.0, 0.0, 0.0, 0.0, 0.0, 0.0, 0.0, 0.0, 0.0, 0.0, 0.0, 0.0, 0.0, 0.0, 0.0, 0.0, 0.0, 0.0, 0.0, 0.0, 0.0, 0.0, 0.0, 0.0, 0.0, 0.0, 0.0, 0.0, 0.0, 0.0, 0.0, 0.0, 0.0, 0.0, 0.0, 0.0, 0.0, 0.0, 0.0, 0.0, 0.0, 0.0, 0.0, 0.0, 0.0, 0.0, 0.0, 0.0, 0.0, 0.0, 0.0, 0.0, 0.0, 0.0, 0.0, 0.0, 0.0, 0.0, 0.0, 0.0, 0.0, 0.0, 0.0, 0.0, 0.0, 0.0, 0.0, 0.0, 0.0, 0.0, 0.0, 0.0, 0.0, 0.0, 0.0, 0.0, 0.0, 0.0, 0.0, 0.0, 0.0, 0.0, 0.0, 0.0, 0.0, 0.0, 0.0, 0.0, 0.0, 0.0, 0.0, 0.0, 0.0, 0.0, 0.0, 0.0, 0.0, 0.0, 0.0, 0.0, 0.0, 0.0, 0.0, 0.0, 0.0, 0.0, 0.0, 0.0, 0.0, 0.0, 0.0, 0.0, 0.0, 0.0, 0.0])
me_plane_004.materials.append(mat_material)
me_plane_004.update()

# ---- objects
ob_camera = bpy.data.objects.new('Camera', cam_camera)
ob_plane_003 = bpy.data.objects.new('Plane.003', me_plane_004)

# ---- transforms, parenting, visibility, modifiers, constraints
ob_camera.location = (289.6, -185.2, 321.7)
ob_camera.rotation_euler = (0.7184, -1.688e-07, 0.8987)
ob_camera.lock_rotations_4d = False
ob_camera.empty_display_type = 'ARROWS'
ob_camera.color = (0.0, 0.0, 0.0, 0.0)
ob_camera.display_type = 'WIRE'
ob_camera.lineart.crease_threshold = 0.0
ob_plane_003.location = (0.0, 0.0, 0.0)
_m = ob_plane_003.modifiers.new('Bevel', 'BEVEL')
_m.width = 0.141
_m.width_pct = 0.141
_m.segments = 29
_m = ob_plane_003.modifiers.new('Subdivision', 'SUBSURF')
_m.levels = 3
_m.render_levels = 3

# ---- collection membership
col_collection.objects.link(ob_camera)
col_collection.objects.link(ob_plane_003)

# ---- scene / render settings (as saved in the file)
scene.camera = ob_camera
scene.frame_start = 1; scene.frame_end = 250; scene.frame_set(1)
scene.render.engine = 'BLENDER_EEVEE_NEXT'
scene.cycles.samples = 10
scene.unit_settings.scale_length = 0.001
bpy.context.view_layer.update()
